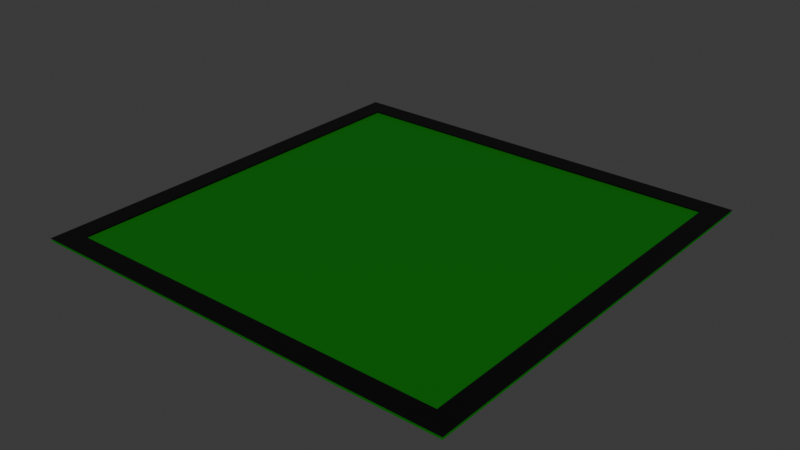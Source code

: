 # Source: square.blend  (saved by Blender 4.3.34; exported with 4.5.12 LTS)
import bpy
from mathutils import Matrix  # noqa: F401  (used for matrix-valued properties, if any)

bpy.ops.wm.read_factory_settings(use_empty=True)
scene = bpy.context.scene
scene.name = 'Scene'

# ---- collections
col_collection = bpy.data.collections.new('Collection'); scene.collection.children.link(col_collection)

# ---- materials (node trees are filled in below, after node groups)
mat_material_001 = bpy.data.materials.new('Material.001')
mat_material = bpy.data.materials.new('Material')
mat_material.alpha_threshold = 0.0
mat_material.roughness = 0.5
mat_material.line_color = (0.0, 0.0, 0.0, 1.0)

# ---- material node trees
mat_material_001.use_nodes = True; mat_material_001.node_tree.nodes.clear()
_N = mat_material_001.node_tree.nodes; _L = mat_material_001.node_tree.links
n0 = _N.new('ShaderNodeBsdfPrincipled'); n0.name = 'Principled BSDF'; n0.location = (10, 300)
n0.inputs[0].default_value = (0.0, 0.1601, 0.0, 1.0)
n1 = _N.new('ShaderNodeOutputMaterial'); n1.name = 'Material Output'; n1.location = (300, 300)
_L.new(n0.outputs[0], n1.inputs[0])
n1.is_active_output = True
mat_material.use_nodes = True; mat_material.node_tree.nodes.clear()
_N = mat_material.node_tree.nodes; _L = mat_material.node_tree.links
n0 = _N.new('ShaderNodeOutputMaterial'); n0.name = 'Material Output'; n0.location = (300, 300)
n1 = _N.new('ShaderNodeBsdfPrincipled'); n1.name = 'Principled BSDF'; n1.location = (10, 300)
n1.inputs[0].default_value = (0.0, 0.0, 0.0, 1.0)
n1.inputs[3].default_value = 1.45
_L.new(n1.outputs[0], n0.inputs[0])
n0.is_active_output = True

# ---- world
world_world = bpy.data.worlds.new('World'); scene.world = world_world
world_world.use_nodes = True; world_world.node_tree.nodes.clear()
_N = world_world.node_tree.nodes; _L = world_world.node_tree.links
n0 = _N.new('ShaderNodeOutputWorld'); n0.name = 'World Output'; n0.location = (300, 300)
n1 = _N.new('ShaderNodeBackground'); n1.name = 'Background'; n1.location = (10, 300)
n1.inputs[0].default_value = (0.05088, 0.05088, 0.05088, 1.0)
_L.new(n1.outputs[0], n0.inputs[0])
n0.is_active_output = True
world_world.color = (0.05088, 0.05088, 0.05088)
world_world.sun_shadow_jitter_overblur = 0.0

# ---- meshes
me_plane = bpy.data.meshes.new('Plane')
me_plane.from_pydata([(-1.0, -1.0, 0.0), (1.0, -1.0, 0.0), (-1.0, 1.0, 0.0), (1.0, 1.0, 0.0)], [], [(0, 1, 3, 2)])
_uv = me_plane.uv_layers.new(name='UVMap')
_uv.uv.foreach_set('vector', [0.0, 0.0, 1.0, 0.0, 1.0, 1.0, 0.0, 1.0])
me_plane.materials.append(mat_material_001)
me_plane.update()
me_plane_001 = bpy.data.meshes.new('Plane.001')
me_plane_001.from_pydata([(-1.0, -1.0, 0.0), (1.0, -1.0, 0.0), (-1.0, 1.0, 0.0), (1.0, 1.0, 0.0), (-0.9, 0.9, 0.0), (-0.9, -0.9, 0.0), (0.9, -0.9, 0.0), (0.9, 0.9, 0.0)], [], [(5, 4, 2, 0), (6, 5, 0, 1), (7, 6, 1, 3), (4, 7, 3, 2)])
_uv = me_plane_001.uv_layers.new(name='UVMap')
_uv.uv.foreach_set('vector', [0.05, 0.05, 0.05, 0.95, 0.0, 1.0, 0.0, 0.0, 0.95, 0.05, 0.05, 0.05, 0.0, 0.0, 1.0, 0.0, 0.95, 0.95, 0.95, 0.05, 1.0, 0.0, 1.0, 1.0, 0.05, 0.95, 0.95, 0.95, 1.0, 1.0, 0.0, 1.0])
me_plane_001.materials.append(mat_material)
me_plane_001.update()

# ---- objects
ob_square = bpy.data.objects.new('square', me_plane)
ob_border = bpy.data.objects.new('border', me_plane_001)

# ---- transforms, parenting, visibility, modifiers, constraints
ob_square.location = (0.0, 0.0, -0.01)
ob_border.location = (0.0, 0.0, 0.0)

# ---- collection membership
col_collection.objects.link(ob_square)
col_collection.objects.link(ob_border)

# ---- scene / render settings (as saved in the file)
scene.frame_start = 1; scene.frame_end = 250; scene.frame_set(1)
scene.render.engine = 'BLENDER_EEVEE_NEXT'
bpy.context.view_layer.update()

# ---- added for rendering (the .blend has no active camera and no usable light): camera, sun
cam_auto = bpy.data.cameras.new('AutoCamera')
cam_auto.lens = 50.0
cam_auto.sensor_width = 36.0
cam_auto.clip_end = 1000.0
ob_auto_camera = bpy.data.objects.new('AutoCamera', cam_auto)
scene.collection.objects.link(ob_auto_camera)
ob_auto_camera.location = (2.61695, -3.14034, 2.08856)
ob_auto_camera.rotation_euler = (1.09748, -7.21219e-08, 0.694738)
scene.camera = ob_auto_camera
light_auto_sun = bpy.data.lights.new('AutoSun', 'SUN')
light_auto_sun.energy = 3.0
light_auto_sun.angle = 0.0523599
ob_auto_sun = bpy.data.objects.new('AutoSun', light_auto_sun)
scene.collection.objects.link(ob_auto_sun)
ob_auto_sun.rotation_euler = (0.872665, 0.174533, 0.523599)
bpy.context.view_layer.update()
